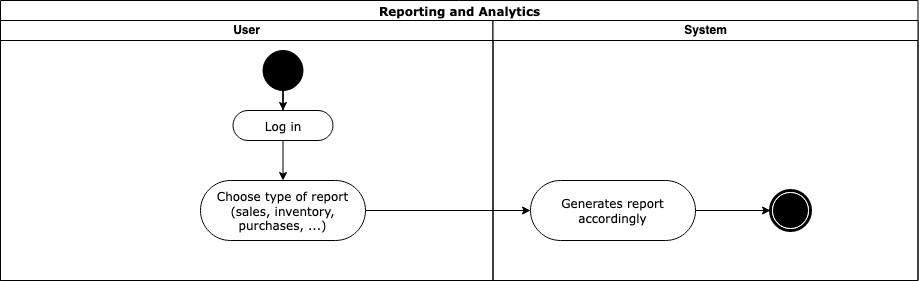

The diagram above was exported from draw.io. Its source (the exported page's mxGraphModel, read from the mxfile embedded in the PNG):
<mxGraphModel dx="1090" dy="726" grid="1" gridSize="10" guides="1" tooltips="1" connect="1" arrows="1" fold="1" page="1" pageScale="1" pageWidth="850" pageHeight="1100" math="0" shadow="0">
  <root>
    <mxCell id="0" />
    <mxCell id="1" parent="0" />
    <mxCell id="518xlzH_SpGTYJYMY_FF-1" value="Reporting and Analytics" style="swimlane;html=1;childLayout=stackLayout;startSize=20;rounded=0;shadow=0;comic=0;labelBackgroundColor=none;strokeWidth=1;fontFamily=Verdana;fontSize=12;align=center;" parent="1" vertex="1">
      <mxGeometry x="150" y="30" width="917.5" height="280" as="geometry" />
    </mxCell>
    <mxCell id="518xlzH_SpGTYJYMY_FF-2" value="User" style="swimlane;html=1;startSize=20;" parent="518xlzH_SpGTYJYMY_FF-1" vertex="1">
      <mxGeometry y="20" width="492.5" height="260" as="geometry" />
    </mxCell>
    <mxCell id="518xlzH_SpGTYJYMY_FF-3" value="" style="edgeStyle=orthogonalEdgeStyle;rounded=0;orthogonalLoop=1;jettySize=auto;html=1;" parent="518xlzH_SpGTYJYMY_FF-2" source="518xlzH_SpGTYJYMY_FF-4" target="518xlzH_SpGTYJYMY_FF-6" edge="1">
      <mxGeometry relative="1" as="geometry">
        <mxPoint x="282.5" y="130" as="targetPoint" />
      </mxGeometry>
    </mxCell>
    <mxCell id="518xlzH_SpGTYJYMY_FF-4" value="" style="ellipse;whiteSpace=wrap;html=1;rounded=0;shadow=0;comic=0;labelBackgroundColor=none;strokeWidth=1;fillColor=#000000;fontFamily=Verdana;fontSize=12;align=center;" parent="518xlzH_SpGTYJYMY_FF-2" vertex="1">
      <mxGeometry x="262.5" y="30" width="40" height="40" as="geometry" />
    </mxCell>
    <mxCell id="518xlzH_SpGTYJYMY_FF-5" value="" style="edgeStyle=orthogonalEdgeStyle;rounded=0;orthogonalLoop=1;jettySize=auto;html=1;" parent="518xlzH_SpGTYJYMY_FF-2" source="518xlzH_SpGTYJYMY_FF-6" target="518xlzH_SpGTYJYMY_FF-41" edge="1">
      <mxGeometry relative="1" as="geometry">
        <mxPoint x="282.5" y="170" as="targetPoint" />
      </mxGeometry>
    </mxCell>
    <mxCell id="518xlzH_SpGTYJYMY_FF-6" value="Log in" style="rounded=1;whiteSpace=wrap;html=1;shadow=0;comic=0;labelBackgroundColor=none;strokeWidth=1;fontFamily=Verdana;fontSize=12;align=center;arcSize=50;" parent="518xlzH_SpGTYJYMY_FF-2" vertex="1">
      <mxGeometry x="232.5" y="90" width="100" height="30" as="geometry" />
    </mxCell>
    <mxCell id="518xlzH_SpGTYJYMY_FF-41" value="Choose type of report (sales, inventory, purchases, ...)" style="rounded=1;whiteSpace=wrap;html=1;shadow=0;comic=0;labelBackgroundColor=none;strokeWidth=1;fontFamily=Verdana;fontSize=12;align=center;arcSize=50;" parent="518xlzH_SpGTYJYMY_FF-2" vertex="1">
      <mxGeometry x="200" y="160" width="165" height="60" as="geometry" />
    </mxCell>
    <mxCell id="518xlzH_SpGTYJYMY_FF-26" value="System" style="swimlane;html=1;startSize=20;" parent="518xlzH_SpGTYJYMY_FF-1" vertex="1">
      <mxGeometry x="492.5" y="20" width="425" height="260" as="geometry" />
    </mxCell>
    <mxCell id="518xlzH_SpGTYJYMY_FF-27" value="" style="shape=mxgraph.bpmn.shape;html=1;verticalLabelPosition=bottom;labelBackgroundColor=#ffffff;verticalAlign=top;perimeter=ellipsePerimeter;outline=end;symbol=terminate;rounded=0;shadow=0;comic=0;strokeWidth=1;fontFamily=Verdana;fontSize=12;align=center;" parent="518xlzH_SpGTYJYMY_FF-26" vertex="1">
      <mxGeometry x="277.5" y="170" width="40" height="40" as="geometry" />
    </mxCell>
    <mxCell id="518xlzH_SpGTYJYMY_FF-44" value="" style="edgeStyle=orthogonalEdgeStyle;rounded=0;orthogonalLoop=1;jettySize=auto;html=1;" parent="518xlzH_SpGTYJYMY_FF-26" source="518xlzH_SpGTYJYMY_FF-42" target="518xlzH_SpGTYJYMY_FF-27" edge="1">
      <mxGeometry relative="1" as="geometry" />
    </mxCell>
    <mxCell id="518xlzH_SpGTYJYMY_FF-42" value="Generates report accordingly" style="rounded=1;whiteSpace=wrap;html=1;shadow=0;comic=0;labelBackgroundColor=none;strokeWidth=1;fontFamily=Verdana;fontSize=12;align=center;arcSize=50;" parent="518xlzH_SpGTYJYMY_FF-26" vertex="1">
      <mxGeometry x="37.5" y="160" width="165" height="60" as="geometry" />
    </mxCell>
    <mxCell id="518xlzH_SpGTYJYMY_FF-43" value="" style="edgeStyle=orthogonalEdgeStyle;rounded=0;orthogonalLoop=1;jettySize=auto;html=1;" parent="518xlzH_SpGTYJYMY_FF-1" source="518xlzH_SpGTYJYMY_FF-41" target="518xlzH_SpGTYJYMY_FF-42" edge="1">
      <mxGeometry relative="1" as="geometry" />
    </mxCell>
  </root>
</mxGraphModel>